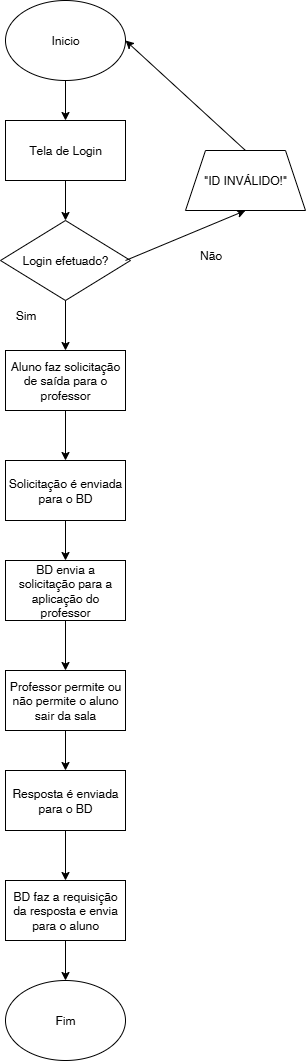

The diagram above was exported from draw.io. Its source (the exported page's mxGraphModel, read from the mxfile embedded in the PNG):
<mxGraphModel dx="872" dy="473" grid="1" gridSize="10" guides="1" tooltips="1" connect="1" arrows="1" fold="1" page="1" pageScale="1" pageWidth="827" pageHeight="1169" math="0" shadow="0">
  <root>
    <mxCell id="0" />
    <mxCell id="1" parent="0" />
    <mxCell id="rsfuAN7giAdy7LmCUnwp-1" value="Inicio" style="ellipse;whiteSpace=wrap;html=1;" parent="1" vertex="1">
      <mxGeometry x="350" y="10" width="120" height="80" as="geometry" />
    </mxCell>
    <mxCell id="rsfuAN7giAdy7LmCUnwp-2" value="Tela de Login" style="rounded=0;whiteSpace=wrap;html=1;" parent="1" vertex="1">
      <mxGeometry x="350" y="130" width="120" height="60" as="geometry" />
    </mxCell>
    <mxCell id="rsfuAN7giAdy7LmCUnwp-3" value="" style="endArrow=classic;html=1;rounded=0;exitX=0.5;exitY=1;exitDx=0;exitDy=0;entryX=0.5;entryY=0;entryDx=0;entryDy=0;" parent="1" source="rsfuAN7giAdy7LmCUnwp-1" target="rsfuAN7giAdy7LmCUnwp-2" edge="1">
      <mxGeometry width="50" height="50" relative="1" as="geometry">
        <mxPoint x="390" y="270" as="sourcePoint" />
        <mxPoint x="440" y="220" as="targetPoint" />
      </mxGeometry>
    </mxCell>
    <mxCell id="rsfuAN7giAdy7LmCUnwp-5" value="Login efetuado?" style="rhombus;whiteSpace=wrap;html=1;" parent="1" vertex="1">
      <mxGeometry x="345" y="230" width="130" height="80" as="geometry" />
    </mxCell>
    <mxCell id="rsfuAN7giAdy7LmCUnwp-6" value="" style="endArrow=classic;html=1;rounded=0;entryX=0.5;entryY=0;entryDx=0;entryDy=0;" parent="1" target="rsfuAN7giAdy7LmCUnwp-5" edge="1">
      <mxGeometry width="50" height="50" relative="1" as="geometry">
        <mxPoint x="410" y="190" as="sourcePoint" />
        <mxPoint x="460" y="140" as="targetPoint" />
      </mxGeometry>
    </mxCell>
    <mxCell id="rsfuAN7giAdy7LmCUnwp-7" value="" style="endArrow=classic;html=1;rounded=0;" parent="1" edge="1">
      <mxGeometry width="50" height="50" relative="1" as="geometry">
        <mxPoint x="410" y="310" as="sourcePoint" />
        <mxPoint x="410" y="360" as="targetPoint" />
      </mxGeometry>
    </mxCell>
    <mxCell id="rsfuAN7giAdy7LmCUnwp-8" value="Sim" style="text;html=1;align=center;verticalAlign=middle;resizable=0;points=[];autosize=1;strokeColor=none;fillColor=none;" parent="1" vertex="1">
      <mxGeometry x="350" y="310" width="40" height="30" as="geometry" />
    </mxCell>
    <mxCell id="rsfuAN7giAdy7LmCUnwp-10" value="" style="endArrow=classic;html=1;rounded=0;entryX=0.5;entryY=1;entryDx=0;entryDy=0;" parent="1" target="rsfuAN7giAdy7LmCUnwp-11" edge="1">
      <mxGeometry width="50" height="50" relative="1" as="geometry">
        <mxPoint x="470" y="270" as="sourcePoint" />
        <mxPoint x="530" y="230" as="targetPoint" />
      </mxGeometry>
    </mxCell>
    <mxCell id="rsfuAN7giAdy7LmCUnwp-11" value="&quot;ID INVÁLIDO!&quot;" style="shape=trapezoid;perimeter=trapezoidPerimeter;whiteSpace=wrap;html=1;fixedSize=1;" parent="1" vertex="1">
      <mxGeometry x="530" y="160" width="120" height="60" as="geometry" />
    </mxCell>
    <mxCell id="rsfuAN7giAdy7LmCUnwp-12" value="" style="endArrow=classic;html=1;rounded=0;exitX=0.5;exitY=0;exitDx=0;exitDy=0;entryX=1;entryY=0.5;entryDx=0;entryDy=0;" parent="1" source="rsfuAN7giAdy7LmCUnwp-11" target="rsfuAN7giAdy7LmCUnwp-1" edge="1">
      <mxGeometry width="50" height="50" relative="1" as="geometry">
        <mxPoint x="390" y="270" as="sourcePoint" />
        <mxPoint x="440" y="220" as="targetPoint" />
      </mxGeometry>
    </mxCell>
    <mxCell id="rsfuAN7giAdy7LmCUnwp-13" value="Aluno faz solicitação de saída para o professor" style="rounded=0;whiteSpace=wrap;html=1;" parent="1" vertex="1">
      <mxGeometry x="350" y="360" width="120" height="60" as="geometry" />
    </mxCell>
    <mxCell id="rsfuAN7giAdy7LmCUnwp-15" value="" style="endArrow=classic;html=1;rounded=0;exitX=0.5;exitY=1;exitDx=0;exitDy=0;" parent="1" source="rsfuAN7giAdy7LmCUnwp-13" edge="1">
      <mxGeometry width="50" height="50" relative="1" as="geometry">
        <mxPoint x="410" y="500" as="sourcePoint" />
        <mxPoint x="410" y="470" as="targetPoint" />
      </mxGeometry>
    </mxCell>
    <mxCell id="rsfuAN7giAdy7LmCUnwp-16" value="Solicitação é enviada para o BD" style="rounded=0;whiteSpace=wrap;html=1;" parent="1" vertex="1">
      <mxGeometry x="350" y="470" width="120" height="60" as="geometry" />
    </mxCell>
    <mxCell id="rsfuAN7giAdy7LmCUnwp-17" value="" style="endArrow=classic;html=1;rounded=0;exitX=0.5;exitY=1;exitDx=0;exitDy=0;" parent="1" source="rsfuAN7giAdy7LmCUnwp-16" edge="1">
      <mxGeometry width="50" height="50" relative="1" as="geometry">
        <mxPoint x="450" y="600" as="sourcePoint" />
        <mxPoint x="410" y="570" as="targetPoint" />
      </mxGeometry>
    </mxCell>
    <mxCell id="rsfuAN7giAdy7LmCUnwp-18" value="BD envia a solicitação para a aplicação do professor" style="rounded=0;whiteSpace=wrap;html=1;" parent="1" vertex="1">
      <mxGeometry x="350" y="570" width="120" height="60" as="geometry" />
    </mxCell>
    <mxCell id="rsfuAN7giAdy7LmCUnwp-19" value="Professor permite ou não permite o aluno sair da sala" style="rounded=0;whiteSpace=wrap;html=1;" parent="1" vertex="1">
      <mxGeometry x="350" y="680" width="120" height="60" as="geometry" />
    </mxCell>
    <mxCell id="rsfuAN7giAdy7LmCUnwp-20" value="" style="endArrow=classic;html=1;rounded=0;entryX=0.5;entryY=0;entryDx=0;entryDy=0;" parent="1" target="rsfuAN7giAdy7LmCUnwp-19" edge="1">
      <mxGeometry width="50" height="50" relative="1" as="geometry">
        <mxPoint x="410" y="630" as="sourcePoint" />
        <mxPoint x="460" y="580" as="targetPoint" />
      </mxGeometry>
    </mxCell>
    <mxCell id="rsfuAN7giAdy7LmCUnwp-21" value="" style="endArrow=classic;html=1;rounded=0;exitX=0.5;exitY=1;exitDx=0;exitDy=0;" parent="1" source="rsfuAN7giAdy7LmCUnwp-19" edge="1">
      <mxGeometry width="50" height="50" relative="1" as="geometry">
        <mxPoint x="480" y="800" as="sourcePoint" />
        <mxPoint x="410" y="780" as="targetPoint" />
      </mxGeometry>
    </mxCell>
    <mxCell id="rsfuAN7giAdy7LmCUnwp-22" value="Resposta é enviada para o BD" style="rounded=0;whiteSpace=wrap;html=1;" parent="1" vertex="1">
      <mxGeometry x="350" y="780" width="120" height="60" as="geometry" />
    </mxCell>
    <mxCell id="rsfuAN7giAdy7LmCUnwp-23" value="" style="endArrow=classic;html=1;rounded=0;exitX=0.5;exitY=1;exitDx=0;exitDy=0;" parent="1" source="rsfuAN7giAdy7LmCUnwp-22" edge="1">
      <mxGeometry width="50" height="50" relative="1" as="geometry">
        <mxPoint x="400" y="960" as="sourcePoint" />
        <mxPoint x="410" y="890" as="targetPoint" />
      </mxGeometry>
    </mxCell>
    <mxCell id="rsfuAN7giAdy7LmCUnwp-24" value="BD faz a requisição da resposta e envia para o aluno" style="rounded=0;whiteSpace=wrap;html=1;" parent="1" vertex="1">
      <mxGeometry x="350" y="890" width="120" height="60" as="geometry" />
    </mxCell>
    <mxCell id="rsfuAN7giAdy7LmCUnwp-25" value="" style="endArrow=classic;html=1;rounded=0;" parent="1" source="rsfuAN7giAdy7LmCUnwp-24" edge="1">
      <mxGeometry width="50" height="50" relative="1" as="geometry">
        <mxPoint x="410" y="1000" as="sourcePoint" />
        <mxPoint x="410" y="990" as="targetPoint" />
      </mxGeometry>
    </mxCell>
    <mxCell id="rsfuAN7giAdy7LmCUnwp-27" value="Fim" style="ellipse;whiteSpace=wrap;html=1;" parent="1" vertex="1">
      <mxGeometry x="350" y="990" width="120" height="80" as="geometry" />
    </mxCell>
    <mxCell id="Bed2aLnqtrAHx0F_h5Ns-1" value="Não" style="text;html=1;align=center;verticalAlign=middle;resizable=0;points=[];autosize=1;strokeColor=none;fillColor=none;" vertex="1" parent="1">
      <mxGeometry x="530" y="250" width="50" height="30" as="geometry" />
    </mxCell>
  </root>
</mxGraphModel>